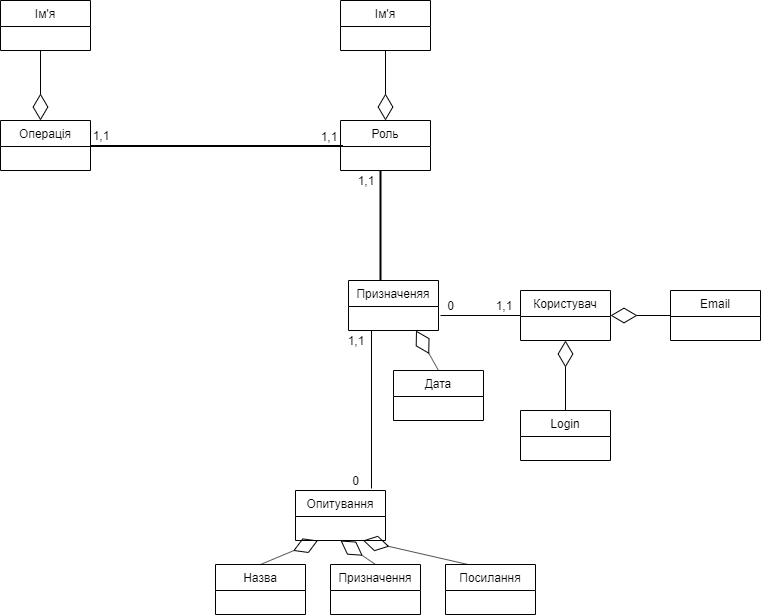

The diagram above was exported from draw.io. Its source (the exported page's mxGraphModel, read from the mxfile embedded in the PNG):
<mxGraphModel dx="583" dy="488" grid="1" gridSize="10" guides="1" tooltips="1" connect="1" arrows="1" fold="1" page="1" pageScale="1" pageWidth="827" pageHeight="1169" math="0" shadow="0">
  <root>
    <mxCell id="0" />
    <mxCell id="1" parent="0" />
    <mxCell id="qYiB12oZu3CoAMvyFZjC-1" value="Ім'я" style="swimlane;fontStyle=0;childLayout=stackLayout;horizontal=1;startSize=26;fillColor=none;horizontalStack=0;resizeParent=1;resizeParentMax=0;resizeLast=0;collapsible=1;marginBottom=0;" vertex="1" parent="1">
      <mxGeometry x="20" y="20" width="90" height="50" as="geometry" />
    </mxCell>
    <mxCell id="qYiB12oZu3CoAMvyFZjC-5" value="Операція" style="swimlane;fontStyle=0;childLayout=stackLayout;horizontal=1;startSize=26;fillColor=none;horizontalStack=0;resizeParent=1;resizeParentMax=0;resizeLast=0;collapsible=1;marginBottom=0;" vertex="1" parent="1">
      <mxGeometry x="20" y="140" width="90" height="50" as="geometry" />
    </mxCell>
    <mxCell id="qYiB12oZu3CoAMvyFZjC-7" value="Роль" style="swimlane;fontStyle=0;childLayout=stackLayout;horizontal=1;startSize=26;fillColor=none;horizontalStack=0;resizeParent=1;resizeParentMax=0;resizeLast=0;collapsible=1;marginBottom=0;" vertex="1" parent="1">
      <mxGeometry x="360" y="140" width="90" height="50" as="geometry" />
    </mxCell>
    <mxCell id="qYiB12oZu3CoAMvyFZjC-8" value="Ім'я" style="swimlane;fontStyle=0;childLayout=stackLayout;horizontal=1;startSize=26;fillColor=none;horizontalStack=0;resizeParent=1;resizeParentMax=0;resizeLast=0;collapsible=1;marginBottom=0;" vertex="1" parent="1">
      <mxGeometry x="360" y="20" width="90" height="50" as="geometry" />
    </mxCell>
    <mxCell id="qYiB12oZu3CoAMvyFZjC-9" value="Користувач" style="swimlane;fontStyle=0;childLayout=stackLayout;horizontal=1;startSize=26;fillColor=none;horizontalStack=0;resizeParent=1;resizeParentMax=0;resizeLast=0;collapsible=1;marginBottom=0;" vertex="1" parent="1">
      <mxGeometry x="540" y="310" width="90" height="50" as="geometry" />
    </mxCell>
    <mxCell id="qYiB12oZu3CoAMvyFZjC-10" value="Email" style="swimlane;fontStyle=0;childLayout=stackLayout;horizontal=1;startSize=26;fillColor=none;horizontalStack=0;resizeParent=1;resizeParentMax=0;resizeLast=0;collapsible=1;marginBottom=0;" vertex="1" parent="1">
      <mxGeometry x="690" y="310" width="90" height="50" as="geometry" />
    </mxCell>
    <mxCell id="qYiB12oZu3CoAMvyFZjC-11" value="Login" style="swimlane;fontStyle=0;childLayout=stackLayout;horizontal=1;startSize=26;fillColor=none;horizontalStack=0;resizeParent=1;resizeParentMax=0;resizeLast=0;collapsible=1;marginBottom=0;" vertex="1" parent="1">
      <mxGeometry x="540" y="430" width="90" height="50" as="geometry" />
    </mxCell>
    <mxCell id="qYiB12oZu3CoAMvyFZjC-13" value="" style="endArrow=diamondThin;endFill=0;endSize=24;html=1;entryX=0.5;entryY=1;entryDx=0;entryDy=0;exitX=0.5;exitY=0;exitDx=0;exitDy=0;" edge="1" parent="1" source="qYiB12oZu3CoAMvyFZjC-11" target="qYiB12oZu3CoAMvyFZjC-9">
      <mxGeometry width="160" relative="1" as="geometry">
        <mxPoint x="230" y="500" as="sourcePoint" />
        <mxPoint x="390" y="500" as="targetPoint" />
      </mxGeometry>
    </mxCell>
    <mxCell id="qYiB12oZu3CoAMvyFZjC-15" value="" style="endArrow=diamondThin;endFill=0;endSize=24;html=1;entryX=1;entryY=0.5;entryDx=0;entryDy=0;exitX=0;exitY=0.5;exitDx=0;exitDy=0;" edge="1" parent="1" source="qYiB12oZu3CoAMvyFZjC-10" target="qYiB12oZu3CoAMvyFZjC-9">
      <mxGeometry width="160" relative="1" as="geometry">
        <mxPoint x="605" y="450" as="sourcePoint" />
        <mxPoint x="605" y="380" as="targetPoint" />
      </mxGeometry>
    </mxCell>
    <mxCell id="qYiB12oZu3CoAMvyFZjC-16" value="Призначеняя" style="swimlane;fontStyle=0;childLayout=stackLayout;horizontal=1;startSize=26;fillColor=none;horizontalStack=0;resizeParent=1;resizeParentMax=0;resizeLast=0;collapsible=1;marginBottom=0;" vertex="1" parent="1">
      <mxGeometry x="368" y="300" width="90" height="50" as="geometry" />
    </mxCell>
    <mxCell id="qYiB12oZu3CoAMvyFZjC-18" value="" style="line;strokeWidth=1;fillColor=none;align=left;verticalAlign=middle;spacingTop=-1;spacingLeft=3;spacingRight=3;rotatable=0;labelPosition=right;points=[];portConstraint=eastwest;" vertex="1" parent="1">
      <mxGeometry x="460" y="331" width="80" height="8" as="geometry" />
    </mxCell>
    <mxCell id="qYiB12oZu3CoAMvyFZjC-19" value="Дата" style="swimlane;fontStyle=0;childLayout=stackLayout;horizontal=1;startSize=26;fillColor=none;horizontalStack=0;resizeParent=1;resizeParentMax=0;resizeLast=0;collapsible=1;marginBottom=0;" vertex="1" parent="1">
      <mxGeometry x="413" y="390" width="90" height="50" as="geometry" />
    </mxCell>
    <mxCell id="qYiB12oZu3CoAMvyFZjC-20" value="" style="endArrow=diamondThin;endFill=0;endSize=24;html=1;entryX=0.75;entryY=1;entryDx=0;entryDy=0;exitX=0.5;exitY=0;exitDx=0;exitDy=0;" edge="1" parent="1" source="qYiB12oZu3CoAMvyFZjC-19" target="qYiB12oZu3CoAMvyFZjC-16">
      <mxGeometry width="160" relative="1" as="geometry">
        <mxPoint x="595" y="440" as="sourcePoint" />
        <mxPoint x="595" y="370" as="targetPoint" />
      </mxGeometry>
    </mxCell>
    <mxCell id="qYiB12oZu3CoAMvyFZjC-21" value="Опитування" style="swimlane;fontStyle=0;childLayout=stackLayout;horizontal=1;startSize=26;fillColor=none;horizontalStack=0;resizeParent=1;resizeParentMax=0;resizeLast=0;collapsible=1;marginBottom=0;" vertex="1" parent="1">
      <mxGeometry x="315" y="510" width="90" height="50" as="geometry" />
    </mxCell>
    <mxCell id="qYiB12oZu3CoAMvyFZjC-22" value="Назва" style="swimlane;fontStyle=0;childLayout=stackLayout;horizontal=1;startSize=26;fillColor=none;horizontalStack=0;resizeParent=1;resizeParentMax=0;resizeLast=0;collapsible=1;marginBottom=0;" vertex="1" parent="1">
      <mxGeometry x="235" y="584" width="90" height="50" as="geometry" />
    </mxCell>
    <mxCell id="qYiB12oZu3CoAMvyFZjC-23" value="Призначення" style="swimlane;fontStyle=0;childLayout=stackLayout;horizontal=1;startSize=26;fillColor=none;horizontalStack=0;resizeParent=1;resizeParentMax=0;resizeLast=0;collapsible=1;marginBottom=0;" vertex="1" parent="1">
      <mxGeometry x="350" y="584" width="90" height="50" as="geometry" />
    </mxCell>
    <mxCell id="qYiB12oZu3CoAMvyFZjC-24" value="Посилання" style="swimlane;fontStyle=0;childLayout=stackLayout;horizontal=1;startSize=26;fillColor=none;horizontalStack=0;resizeParent=1;resizeParentMax=0;resizeLast=0;collapsible=1;marginBottom=0;" vertex="1" parent="1">
      <mxGeometry x="465" y="584" width="90" height="50" as="geometry" />
    </mxCell>
    <mxCell id="qYiB12oZu3CoAMvyFZjC-25" value="" style="endArrow=diamondThin;endFill=0;endSize=24;html=1;entryX=0.25;entryY=1;entryDx=0;entryDy=0;exitX=0.5;exitY=0;exitDx=0;exitDy=0;" edge="1" parent="1" source="qYiB12oZu3CoAMvyFZjC-22" target="qYiB12oZu3CoAMvyFZjC-21">
      <mxGeometry width="160" relative="1" as="geometry">
        <mxPoint x="468" y="400" as="sourcePoint" />
        <mxPoint x="445.5" y="360" as="targetPoint" />
      </mxGeometry>
    </mxCell>
    <mxCell id="qYiB12oZu3CoAMvyFZjC-28" value="" style="endArrow=diamondThin;endFill=0;endSize=24;html=1;entryX=0.5;entryY=1;entryDx=0;entryDy=0;exitX=0.5;exitY=0;exitDx=0;exitDy=0;" edge="1" parent="1" source="qYiB12oZu3CoAMvyFZjC-23" target="qYiB12oZu3CoAMvyFZjC-21">
      <mxGeometry width="160" relative="1" as="geometry">
        <mxPoint x="468" y="400" as="sourcePoint" />
        <mxPoint x="445.5" y="360" as="targetPoint" />
      </mxGeometry>
    </mxCell>
    <mxCell id="qYiB12oZu3CoAMvyFZjC-29" value="" style="endArrow=diamondThin;endFill=0;endSize=24;html=1;entryX=0.75;entryY=1;entryDx=0;entryDy=0;exitX=0.25;exitY=0;exitDx=0;exitDy=0;" edge="1" parent="1" source="qYiB12oZu3CoAMvyFZjC-24" target="qYiB12oZu3CoAMvyFZjC-21">
      <mxGeometry width="160" relative="1" as="geometry">
        <mxPoint x="478" y="410" as="sourcePoint" />
        <mxPoint x="455.5" y="370" as="targetPoint" />
      </mxGeometry>
    </mxCell>
    <mxCell id="qYiB12oZu3CoAMvyFZjC-32" value="" style="endArrow=none;html=1;edgeStyle=orthogonalEdgeStyle;entryX=0.25;entryY=1;entryDx=0;entryDy=0;exitX=0.844;exitY=-0.04;exitDx=0;exitDy=0;exitPerimeter=0;" edge="1" parent="1" source="qYiB12oZu3CoAMvyFZjC-21" target="qYiB12oZu3CoAMvyFZjC-16">
      <mxGeometry relative="1" as="geometry">
        <mxPoint x="60" y="660" as="sourcePoint" />
        <mxPoint x="220" y="660" as="targetPoint" />
        <Array as="points">
          <mxPoint x="391" y="508" />
          <mxPoint x="391" y="508" />
        </Array>
      </mxGeometry>
    </mxCell>
    <mxCell id="qYiB12oZu3CoAMvyFZjC-33" value="" style="resizable=0;html=1;align=left;verticalAlign=bottom;labelBackgroundColor=#ffffff;fontSize=10;" connectable="0" vertex="1" parent="qYiB12oZu3CoAMvyFZjC-32">
      <mxGeometry x="-1" relative="1" as="geometry" />
    </mxCell>
    <mxCell id="qYiB12oZu3CoAMvyFZjC-34" value="" style="resizable=0;html=1;align=right;verticalAlign=bottom;labelBackgroundColor=#ffffff;fontSize=10;" connectable="0" vertex="1" parent="qYiB12oZu3CoAMvyFZjC-32">
      <mxGeometry x="1" relative="1" as="geometry" />
    </mxCell>
    <mxCell id="qYiB12oZu3CoAMvyFZjC-37" value="" style="line;strokeWidth=2;direction=south;html=1;" vertex="1" parent="1">
      <mxGeometry x="395" y="190" width="10" height="110" as="geometry" />
    </mxCell>
    <mxCell id="qYiB12oZu3CoAMvyFZjC-38" value="" style="endArrow=diamondThin;endFill=0;endSize=24;html=1;entryX=0.5;entryY=0;entryDx=0;entryDy=0;exitX=0.5;exitY=1;exitDx=0;exitDy=0;" edge="1" parent="1" source="qYiB12oZu3CoAMvyFZjC-8" target="qYiB12oZu3CoAMvyFZjC-7">
      <mxGeometry width="160" relative="1" as="geometry">
        <mxPoint x="468" y="400" as="sourcePoint" />
        <mxPoint x="445.5" y="360" as="targetPoint" />
      </mxGeometry>
    </mxCell>
    <mxCell id="qYiB12oZu3CoAMvyFZjC-41" value="" style="line;strokeWidth=2;direction=south;html=1;rotation=90;" vertex="1" parent="1">
      <mxGeometry x="231" y="39" width="10" height="253" as="geometry" />
    </mxCell>
    <mxCell id="qYiB12oZu3CoAMvyFZjC-42" value="" style="endArrow=diamondThin;endFill=0;endSize=24;html=1;entryX=0.5;entryY=0;entryDx=0;entryDy=0;exitX=0.5;exitY=1;exitDx=0;exitDy=0;" edge="1" parent="1">
      <mxGeometry width="160" relative="1" as="geometry">
        <mxPoint x="60" y="70" as="sourcePoint" />
        <mxPoint x="60" y="140" as="targetPoint" />
      </mxGeometry>
    </mxCell>
    <mxCell id="qYiB12oZu3CoAMvyFZjC-43" value="1,1" style="text;html=1;strokeColor=none;fillColor=none;align=center;verticalAlign=middle;whiteSpace=wrap;rounded=0;" vertex="1" parent="1">
      <mxGeometry x="100" y="145" width="40" height="20" as="geometry" />
    </mxCell>
    <mxCell id="qYiB12oZu3CoAMvyFZjC-45" value="1,1" style="text;html=1;strokeColor=none;fillColor=none;align=center;verticalAlign=middle;whiteSpace=wrap;rounded=0;" vertex="1" parent="1">
      <mxGeometry x="328" y="146" width="40" height="20" as="geometry" />
    </mxCell>
    <mxCell id="qYiB12oZu3CoAMvyFZjC-46" value="1,1" style="text;html=1;strokeColor=none;fillColor=none;align=center;verticalAlign=middle;whiteSpace=wrap;rounded=0;" vertex="1" parent="1">
      <mxGeometry x="365" y="190" width="40" height="20" as="geometry" />
    </mxCell>
    <mxCell id="qYiB12oZu3CoAMvyFZjC-47" value="1,1" style="text;html=1;strokeColor=none;fillColor=none;align=center;verticalAlign=middle;whiteSpace=wrap;rounded=0;" vertex="1" parent="1">
      <mxGeometry x="355" y="350" width="40" height="20" as="geometry" />
    </mxCell>
    <mxCell id="qYiB12oZu3CoAMvyFZjC-48" value="1,1" style="text;html=1;strokeColor=none;fillColor=none;align=center;verticalAlign=middle;whiteSpace=wrap;rounded=0;" vertex="1" parent="1">
      <mxGeometry x="503" y="315" width="40" height="20" as="geometry" />
    </mxCell>
    <mxCell id="qYiB12oZu3CoAMvyFZjC-49" value="0" style="text;html=1;strokeColor=none;fillColor=none;align=center;verticalAlign=middle;whiteSpace=wrap;rounded=0;" vertex="1" parent="1">
      <mxGeometry x="355" y="490" width="40" height="20" as="geometry" />
    </mxCell>
    <mxCell id="qYiB12oZu3CoAMvyFZjC-50" value="0" style="text;html=1;strokeColor=none;fillColor=none;align=center;verticalAlign=middle;whiteSpace=wrap;rounded=0;" vertex="1" parent="1">
      <mxGeometry x="450" y="315" width="40" height="20" as="geometry" />
    </mxCell>
  </root>
</mxGraphModel>